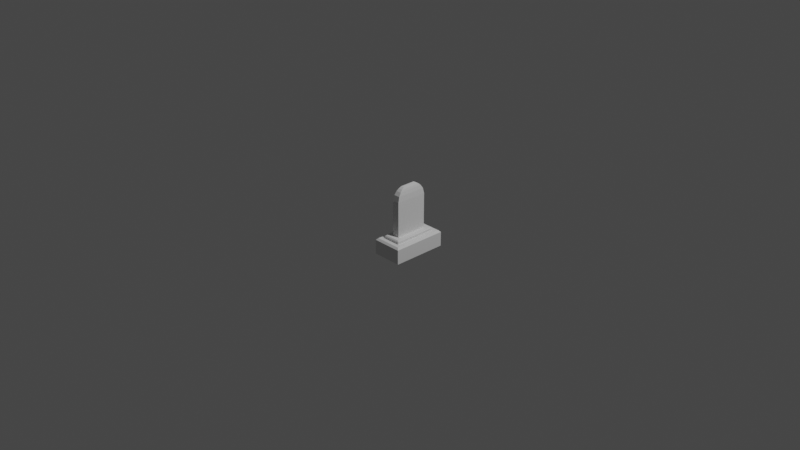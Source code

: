 # Source: gravestone_TYPE15.blend  (saved by Blender 2.90.8; exported with 4.5.12 LTS)
import bpy
from mathutils import Matrix  # noqa: F401  (used for matrix-valued properties, if any)

bpy.ops.wm.read_factory_settings(use_empty=True)
scene = bpy.context.scene
scene.name = 'Scene'

# ---- collections
col_collection = bpy.data.collections.new('Collection'); scene.collection.children.link(col_collection)

# ---- world
world_world = bpy.data.worlds.new('World'); scene.world = world_world
world_world.use_nodes = True; world_world.node_tree.nodes.clear()
_N = world_world.node_tree.nodes; _L = world_world.node_tree.links
n0 = _N.new('ShaderNodeOutputWorld'); n0.name = 'World Output'; n0.location = (300, 300)
n1 = _N.new('ShaderNodeBackground'); n1.name = 'Background'; n1.location = (10, 300)
n1.inputs[0].default_value = (0.05088, 0.05088, 0.05088, 1.0)
_L.new(n1.outputs[0], n0.inputs[0])
n0.is_active_output = True
world_world.color = (0.05088, 0.05088, 0.05088)
world_world.use_sun_shadow = False
world_world.sun_shadow_jitter_overblur = 0.0

# ---- cameras
cam_camera = bpy.data.cameras.new('Camera')
cam_camera.clip_end = 100.0
cam_camera.ortho_scale = 7.314

# ---- lights
light_light = bpy.data.lights.new('Light', 'POINT')
light_light.transmission_factor = 0.0
light_light.energy = 1000.0
light_light.shadow_soft_size = 0.1
light_light.shadow_maximum_resolution = 0.006
light_light.use_absolute_resolution = True

# ---- meshes
me_cube_001 = bpy.data.meshes.new('Cube.001')
me_cube_001.from_pydata([(-0.02465, -0.3, -0.3), (-0.02465, 0.3, -0.3), (0.3, -0.3, -0.3), (0.3, 0.3, -0.3), (0.04025, -0.2351, -0.1241), (-0.02465, -0.3, -0.1435), (0.04025, 0.2351, -0.1241), (-0.02465, 0.3, -0.1435), (0.2351, -0.2351, -0.1241), (0.3, -0.3, -0.1435), (0.2351, 0.2351, -0.1241), (0.3, 0.3, -0.1435), (-0.005285, -0.2806, -0.1241), (-0.005285, 0.2806, -0.1241), (0.2806, 0.2806, -0.1241), (0.2806, -0.2806, -0.1241), (0.04025, -0.2351, -0.1002), (0.09933, -0.176, -0.08905), (0.09933, 0.176, -0.08905), (0.04025, 0.2351, -0.1002), (0.176, 0.176, -0.08905), (0.2351, 0.2351, -0.1002), (0.176, -0.176, -0.08905), (0.2351, -0.2351, -0.1002), (0.0514, -0.2239, -0.08905), (0.0514, 0.2239, -0.08905), (0.2239, 0.2239, -0.08905), (0.2239, -0.2239, -0.08905), (0.09933, -0.176, 0.2908), (0.09933, 0.176, 0.2908), (0.176, 0.176, 0.2908), (0.176, -0.176, 0.2908), (0.1026, -0.1611, 0.3509), (0.1026, 0.1611, 0.3509), (0.1728, 0.1611, 0.3509), (0.1728, -0.1611, 0.3509), (0.108, -0.1362, 0.3889), (0.108, 0.1362, 0.3889), (0.1674, 0.1362, 0.3889), (0.1674, -0.1362, 0.3889), (0.1131, -0.1128, 0.411), (0.1131, 0.1128, 0.411), (0.1622, 0.1128, 0.411), (0.1622, -0.1128, 0.411), (0.1194, -0.08393, 0.4275), (0.1194, 0.08393, 0.4275), (0.156, 0.08393, 0.4275), (0.156, -0.08393, 0.4275)], [], [(3, 11, 9, 2), (0, 5, 7, 1), (1, 3, 2, 0), (1, 7, 11, 3), (12, 13, 7, 5), (13, 14, 11, 7), (14, 15, 9, 11), (15, 12, 5, 9), (2, 9, 5, 0), (4, 6, 13, 12), (6, 10, 14, 13), (10, 8, 15, 14), (8, 4, 12, 15), (4, 8, 23, 16), (18, 17, 28, 29), (10, 6, 19, 21), (8, 10, 21, 23), (24, 25, 19, 16), (25, 26, 21, 19), (26, 27, 23, 21), (27, 24, 16, 23), (6, 4, 16, 19), (17, 18, 25, 24), (18, 20, 26, 25), (20, 22, 27, 26), (22, 17, 24, 27), (28, 31, 35, 32), (17, 22, 31, 28), (20, 18, 29, 30), (22, 20, 30, 31), (35, 34, 38, 39), (30, 29, 33, 34), (31, 30, 34, 35), (29, 28, 32, 33), (36, 39, 43, 40), (33, 32, 36, 37), (32, 35, 39, 36), (34, 33, 37, 38), (42, 41, 45, 46), (38, 37, 41, 42), (39, 38, 42, 43), (37, 36, 40, 41), (46, 45, 44, 47), (43, 42, 46, 47), (41, 40, 44, 45), (40, 43, 47, 44)])
_uv = me_cube_001.uv_layers.new(name='UVMap')
_uv.uv.foreach_set('vector', [0.8064, 0.5051, 0.6971, 0.5051, 0.6971, 0.08644, 0.8064, 0.08644, 0.6233, 0.8863, 0.6233, 0.9827, 0.2537, 0.9827, 0.2537, 0.8863, 0.1816, 0.3071, 0.02562, 0.3071, 0.02562, 0.01882, 0.1816, 0.01882, 0.895, 0.03187, 0.9905, 0.03187, 0.9905, 0.23, 0.895, 0.23, 0.836, 0.9799, 0.836, 0.6432, 0.8525, 0.6316, 0.8525, 0.9915, 0.2595, 0.3384, 0.2595, 0.5752, 0.2368, 0.5913, 0.2368, 0.3224, 0.9248, 0.9522, 0.9248, 0.4873, 0.9474, 0.4713, 0.9474, 0.9682, 0.1919, 0.5772, 0.1919, 0.3404, 0.2145, 0.3243, 0.2145, 0.5932, 0.01673, 0.9755, 0.01673, 0.8823, 0.21, 0.8823, 0.21, 0.9755, 0.2533, 0.7519, 0.05262, 0.7519, 0.03319, 0.7325, 0.2727, 0.7325, 0.05262, 0.7519, 0.05262, 0.835, 0.03319, 0.8545, 0.03319, 0.7325, 0.05262, 0.835, 0.2533, 0.835, 0.2727, 0.8545, 0.03319, 0.8545, 0.2533, 0.835, 0.2533, 0.7519, 0.2727, 0.7325, 0.2727, 0.8545, 0.5453, 0.6871, 0.5453, 0.8484, 0.5255, 0.8484, 0.5255, 0.6871, 0.6729, 0.01866, 0.6729, 0.2737, 0.3977, 0.2737, 0.3977, 0.01866, 0.46, 0.8484, 0.46, 0.6871, 0.4798, 0.6871, 0.4798, 0.8484, 0.6788, 0.59, 0.6788, 0.9794, 0.6589, 0.9794, 0.6589, 0.59, 0.7115, 0.976, 0.7115, 0.6051, 0.7245, 0.5958, 0.7245, 0.9853, 0.6061, 0.7041, 0.6061, 0.847, 0.593, 0.8563, 0.593, 0.6949, 0.9658, 0.9589, 0.9658, 0.5879, 0.9789, 0.5787, 0.9789, 0.9681, 0.1538, 0.4784, 0.1538, 0.3355, 0.1669, 0.3263, 0.1669, 0.4877, 0.746, 0.9833, 0.746, 0.5939, 0.7658, 0.5939, 0.7658, 0.9833, 0.09959, 0.5867, 0.09959, 0.386, 0.1269, 0.3587, 0.1269, 0.6141, 0.09959, 0.386, 0.05586, 0.386, 0.02854, 0.3587, 0.1269, 0.3587, 0.05586, 0.386, 0.05586, 0.5867, 0.02854, 0.6141, 0.02854, 0.3587, 0.05586, 0.5867, 0.09959, 0.5867, 0.1269, 0.6141, 0.02854, 0.6141, 0.08375, 0.6429, 0.08375, 0.7064, 0.03244, 0.7037, 0.03244, 0.6456, 0.2601, 0.2727, 0.2128, 0.2727, 0.2128, 0.03822, 0.2601, 0.03822, 0.8525, 0.3359, 0.9005, 0.3359, 0.9005, 0.5735, 0.8525, 0.5735, 0.652, 0.2958, 0.652, 0.5384, 0.3902, 0.5384, 0.3902, 0.2958, 0.3487, 0.3061, 0.3487, 0.5282, 0.3223, 0.511, 0.3223, 0.3232, 0.3725, 0.727, 0.3725, 0.6634, 0.4238, 0.6661, 0.4238, 0.7243, 0.3902, 0.2958, 0.3902, 0.5384, 0.3487, 0.5282, 0.3487, 0.3061, 0.3977, 0.01866, 0.3977, 0.2737, 0.3541, 0.263, 0.3541, 0.02945, 0.499, 0.639, 0.499, 0.5899, 0.5258, 0.5941, 0.5258, 0.6348, 0.3541, 0.02945, 0.3541, 0.263, 0.3263, 0.2449, 0.3263, 0.04749, 0.4605, 0.5758, 0.4605, 0.634, 0.4229, 0.6295, 0.4229, 0.5803, 0.3828, 0.7934, 0.3828, 0.8516, 0.3452, 0.8471, 0.3452, 0.7979, 0.6264, 0.6094, 0.6264, 0.6501, 0.5988, 0.6449, 0.5988, 0.6146, 0.1441, 0.5717, 0.1441, 0.5225, 0.1709, 0.5268, 0.1709, 0.5675, 0.3223, 0.3232, 0.3223, 0.511, 0.3066, 0.4948, 0.3066, 0.3394, 0.3263, 0.04749, 0.3263, 0.2449, 0.3098, 0.2279, 0.3098, 0.06449, 0.3481, 0.7164, 0.3178, 0.7164, 0.3178, 0.5774, 0.3481, 0.5774, 0.3066, 0.3394, 0.3066, 0.4948, 0.2944, 0.475, 0.2944, 0.3593, 0.3098, 0.06449, 0.3098, 0.2279, 0.297, 0.207, 0.297, 0.08539, 0.1738, 0.5987, 0.1738, 0.6394, 0.1463, 0.6342, 0.1463, 0.6039])
me_cube_001.use_remesh_fix_poles = True
me_cube_001.use_remesh_preserve_attributes = False
me_cube_001.use_mirror_vertex_groups = False
me_cube_001.update()

# ---- objects
ob_light = bpy.data.objects.new('Light', light_light)
ob_camera = bpy.data.objects.new('Camera', cam_camera)
ob_cube = bpy.data.objects.new('Cube', me_cube_001)

# ---- transforms, parenting, visibility, modifiers, constraints
ob_light.location = (4.076, 1.005, 5.904)
ob_light.rotation_euler = (0.6503, 0.05522, 1.866)
ob_light.lock_rotations_4d = False
ob_light.empty_display_type = 'ARROWS'
ob_light.color = (0.0, 0.0, 0.0, 0.0)
ob_light.lineart.crease_threshold = 0.0
ob_camera.location = (7.359, -6.926, 4.958)
ob_camera.rotation_euler = (1.109, 0.0, 0.8149)
ob_camera.lock_rotations_4d = False
ob_camera.empty_display_type = 'ARROWS'
ob_camera.color = (0.0, 0.0, 0.0, 0.0)
ob_camera.display_type = 'WIRE'
ob_camera.lineart.crease_threshold = 0.0
ob_cube.location = (0.0, 0.0, 0.0)
ob_cube.lineart.crease_threshold = 0.0

# ---- collection membership
col_collection.objects.link(ob_light)
col_collection.objects.link(ob_camera)
col_collection.objects.link(ob_cube)

# ---- scene / render settings (as saved in the file)
scene.camera = ob_camera
scene.frame_start = 1; scene.frame_end = 250; scene.frame_set(1)
scene.render.engine = 'BLENDER_EEVEE_NEXT'
scene.cycles.use_denoising = False
scene.cycles.samples = 128
scene.cycles.sampling_pattern = 'TABULATED_SOBOL'
scene.cycles.use_adaptive_sampling = False
scene.cycles.use_light_tree = False
scene.view_settings.view_transform = 'Filmic'
bpy.context.view_layer.update()
